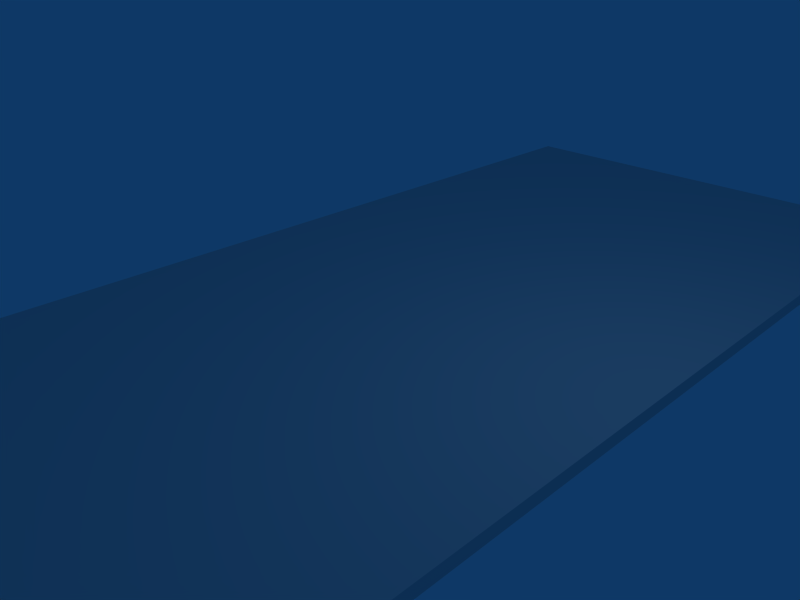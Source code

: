 # Source: table.blend  (saved by Blender 2.45.0; exported with 4.5.12 LTS)
import bpy
from mathutils import Matrix  # noqa: F401  (used for matrix-valued properties, if any)

bpy.ops.wm.read_factory_settings(use_empty=True)
scene = bpy.context.scene
scene.name = 'Scene'

# ---- collections
col_collection_1 = bpy.data.collections.new('Collection 1'); scene.collection.children.link(col_collection_1)

# ---- materials (node trees are filled in below, after node groups)
mat_material = bpy.data.materials.new('Material')
mat_material.alpha_threshold = 0.0
mat_material.roughness = 0.5
mat_material.line_color = (0.0, 0.0, 0.0, 1.0)

# ---- material node trees

# ---- world
world_world = bpy.data.worlds.new('World'); scene.world = world_world
world_world.color = (0.05656, 0.2208, 0.4)
world_world.use_sun_shadow = False
world_world.sun_shadow_jitter_overblur = 0.0
world_world.cycles.sampling_method = 'MANUAL'
world_world.cycles.sample_map_resolution = 256

# ---- cameras
cam_camera = bpy.data.cameras.new('Camera')
cam_camera.passepartout_alpha = 0.2
cam_camera.clip_end = 100.0
cam_camera.lens = 35.0
cam_camera.ortho_scale = 7.314
cam_camera.show_passepartout = False
cam_camera.show_safe_areas = True
cam_camera.dof.focus_distance = 0.0
cam_camera.dof.aperture_fstop = 128.0

# ---- lights
light_spot = bpy.data.lights.new('Spot', 'POINT')
light_spot.transmission_factor = 0.0
light_spot.cutoff_distance = 30.0
light_spot.energy = 100.0
light_spot.shadow_buffer_clip_start = 1.001
light_spot.shadow_soft_size = 1.0
light_spot.shadow_maximum_resolution = 0.006
light_spot.use_absolute_resolution = True
light_spot.cycles.use_multiple_importance_sampling = False

# ---- meshes
me_cube = bpy.data.meshes.new('Cube')
me_cube.from_pydata([(1.0, 1.0, -1.0), (1.0, -1.0, -1.0), (-1.0, -1.0, -1.0), (-1.0, 1.0, -1.0), (1.0, 1.0, 1.0), (1.0, -1.0, 1.0), (-1.0, -1.0, 1.0), (-1.0, 1.0, 1.0)], [], [(0, 1, 2, 3), (4, 7, 6, 5), (0, 4, 5, 1), (1, 5, 6, 2), (2, 6, 7, 3), (4, 0, 3, 7)])
me_cube.materials.append(mat_material)
me_cube.use_remesh_preserve_volume = False
me_cube.use_remesh_preserve_attributes = False
me_cube.use_mirror_vertex_groups = False
me_cube.update()
me_cube_004 = bpy.data.meshes.new('Cube.004')
me_cube_004.from_pydata([(0.04, 0.04, -3.0), (0.04, -0.04, -3.0), (-0.04, -0.04, -3.0), (-0.04, 0.04, -3.0), (0.09472, 0.08537, 1.0), (0.09472, -0.08537, 1.0), (-0.09472, -0.08537, 1.0), (-0.09472, 0.08537, 1.0)], [], [(0, 1, 2, 3), (4, 7, 6, 5), (0, 4, 5, 1), (1, 5, 6, 2), (2, 6, 7, 3), (4, 0, 3, 7)])
_uv = me_cube_004.uv_layers.new(name='UVTex')
_uv.uv.foreach_set('vector', [0.0, 1.0, 0.0, 0.0, 1.0, 0.0, 1.0, 1.0, 0.0, 1.0, 0.0, 0.0, 1.0, 0.0, 1.0, 1.0, 0.0, 1.0, 0.0, 0.0, 1.0, 0.0, 1.0, 1.0, 0.0, 1.0, 0.0, 0.0, 1.0, 0.0, 1.0, 1.0, 0.0, 1.0, 0.0, 0.0, 1.0, 0.0, 1.0, 1.0, 0.0, 1.0, 0.0, 0.0, 1.0, 0.0, 1.0, 1.0])
me_cube_004.use_remesh_preserve_volume = False
me_cube_004.use_remesh_preserve_attributes = False
me_cube_004.use_mirror_vertex_groups = False
me_cube_004.update()
me_cube_003 = bpy.data.meshes.new('Cube.003')
me_cube_003.from_pydata([(0.04, 0.04, -3.0), (0.04, -0.04, -3.0), (-0.04, -0.04, -3.0), (-0.04, 0.04, -3.0), (0.09472, 0.08537, 1.0), (0.09472, -0.08537, 1.0), (-0.09472, -0.08537, 1.0), (-0.09472, 0.08537, 1.0)], [], [(0, 1, 2, 3), (4, 7, 6, 5), (0, 4, 5, 1), (1, 5, 6, 2), (2, 6, 7, 3), (4, 0, 3, 7)])
_uv = me_cube_003.uv_layers.new(name='UVTex')
_uv.uv.foreach_set('vector', [0.0, 1.0, 0.0, 0.0, 1.0, 0.0, 1.0, 1.0, 0.0, 1.0, 0.0, 0.0, 1.0, 0.0, 1.0, 1.0, 0.0, 1.0, 0.0, 0.0, 1.0, 0.0, 1.0, 1.0, 0.0, 1.0, 0.0, 0.0, 1.0, 0.0, 1.0, 1.0, 0.0, 1.0, 0.0, 0.0, 1.0, 0.0, 1.0, 1.0, 0.0, 1.0, 0.0, 0.0, 1.0, 0.0, 1.0, 1.0])
me_cube_003.use_remesh_preserve_volume = False
me_cube_003.use_remesh_preserve_attributes = False
me_cube_003.use_mirror_vertex_groups = False
me_cube_003.update()
me_cube_002 = bpy.data.meshes.new('Cube.002')
me_cube_002.from_pydata([(0.04, 0.04, -3.0), (0.04, -0.04, -3.0), (-0.04, -0.04, -3.0), (-0.04, 0.04, -3.0), (0.09472, 0.08537, 1.0), (0.09472, -0.08537, 1.0), (-0.09472, -0.08537, 1.0), (-0.09472, 0.08537, 1.0)], [], [(0, 1, 2, 3), (4, 7, 6, 5), (0, 4, 5, 1), (1, 5, 6, 2), (2, 6, 7, 3), (4, 0, 3, 7)])
_uv = me_cube_002.uv_layers.new(name='UVTex')
_uv.uv.foreach_set('vector', [0.0, 1.0, 0.0, 0.0, 1.0, 0.0, 1.0, 1.0, 0.0, 1.0, 0.0, 0.0, 1.0, 0.0, 1.0, 1.0, 0.0, 1.0, 0.0, 0.0, 1.0, 0.0, 1.0, 1.0, 0.0, 1.0, 0.0, 0.0, 1.0, 0.0, 1.0, 1.0, 0.0, 1.0, 0.0, 0.0, 1.0, 0.0, 1.0, 1.0, 0.0, 1.0, 0.0, 0.0, 1.0, 0.0, 1.0, 1.0])
me_cube_002.use_remesh_preserve_volume = False
me_cube_002.use_remesh_preserve_attributes = False
me_cube_002.use_mirror_vertex_groups = False
me_cube_002.update()
me_cube_001 = bpy.data.meshes.new('Cube.001')
me_cube_001.from_pydata([(0.04, 0.04, -3.0), (0.04, -0.04, -3.0), (-0.04, -0.04, -3.0), (-0.04, 0.04, -3.0), (0.09472, 0.08537, 1.0), (0.09472, -0.08537, 1.0), (-0.09472, -0.08537, 1.0), (-0.09472, 0.08537, 1.0)], [], [(0, 1, 2, 3), (4, 7, 6, 5), (0, 4, 5, 1), (1, 5, 6, 2), (2, 6, 7, 3), (4, 0, 3, 7)])
_uv = me_cube_001.uv_layers.new(name='UVTex')
_uv.uv.foreach_set('vector', [0.0, 1.0, 0.0, 0.0, 1.0, 0.0, 1.0, 1.0, 0.0, 1.0, 0.0, 0.0, 1.0, 0.0, 1.0, 1.0, 0.0, 1.0, 0.0, 0.0, 1.0, 0.0, 1.0, 1.0, 0.0, 1.0, 0.0, 0.0, 1.0, 0.0, 1.0, 1.0, 0.0, 1.0, 0.0, 0.0, 1.0, 0.0, 1.0, 1.0, 0.0, 1.0, 0.0, 0.0, 1.0, 0.0, 1.0, 1.0])
me_cube_001.use_remesh_preserve_volume = False
me_cube_001.use_remesh_preserve_attributes = False
me_cube_001.use_mirror_vertex_groups = False
me_cube_001.update()

# ---- objects
ob_cube = bpy.data.objects.new('Cube', me_cube)
ob_cube_004 = bpy.data.objects.new('Cube.004', me_cube_004)
ob_cube_003 = bpy.data.objects.new('Cube.003', me_cube_003)
ob_cube_002 = bpy.data.objects.new('Cube.002', me_cube_002)
ob_cube_001 = bpy.data.objects.new('Cube.001', me_cube_001)
ob_lamp = bpy.data.objects.new('Lamp', light_spot)
ob_camera = bpy.data.objects.new('Camera', cam_camera)

# ---- transforms, parenting, visibility, modifiers, constraints
ob_cube.location = (0.0, 0.0, 0.0)
ob_cube.scale = (3.9, 9.219, -0.09837)
ob_cube.lock_rotations_4d = False
ob_cube.empty_display_type = 'ARROWS'
ob_cube.color = (0.0, 0.0, 0.0, 1.0)
ob_cube.lineart.crease_threshold = 0.0
ob_cube_004.parent = ob_cube
ob_cube_004.matrix_parent_inverse = Matrix(((0.2564, 0.0, 0.0, 0.0), (0.0, 0.1085, 0.0, 0.0), (0.0, 0.0, -10.17, 0.0), (0.0, 0.0, 0.0, 1.0)))
ob_cube_004.location = (3.473, -8.9, -1.1)
ob_cube_004.lock_rotations_4d = False
ob_cube_004.empty_display_type = 'ARROWS'
ob_cube_004.color = (0.0, 0.0, 0.0, 1.0)
ob_cube_004.lineart.crease_threshold = 0.0
ob_cube_003.parent = ob_cube
ob_cube_003.matrix_parent_inverse = Matrix(((0.2564, 0.0, 0.0, 0.0), (0.0, 0.1085, 0.0, 0.0), (0.0, 0.0, -10.17, 0.0), (0.0, 0.0, 0.0, 1.0)))
ob_cube_003.location = (-3.483, -8.9, -1.1)
ob_cube_003.lock_rotations_4d = False
ob_cube_003.empty_display_type = 'ARROWS'
ob_cube_003.color = (0.0, 0.0, 0.0, 1.0)
ob_cube_003.lineart.crease_threshold = 0.0
ob_cube_002.parent = ob_cube
ob_cube_002.matrix_parent_inverse = Matrix(((0.2564, 0.0, 0.0, 0.0), (0.0, 0.1085, 0.0, 0.0), (0.0, 0.0, -10.17, 0.0), (0.0, 0.0, 0.0, 1.0)))
ob_cube_002.location = (3.518, 8.885, -1.1)
ob_cube_002.lock_rotations_4d = False
ob_cube_002.empty_display_type = 'ARROWS'
ob_cube_002.color = (0.0, 0.0, 0.0, 1.0)
ob_cube_002.lineart.crease_threshold = 0.0
ob_cube_001.parent = ob_cube
ob_cube_001.matrix_parent_inverse = Matrix(((0.2564, 0.0, 0.0, 0.0), (0.0, 0.1085, 0.0, 0.0), (0.0, 0.0, -10.17, 0.0), (0.0, 0.0, 0.0, 1.0)))
ob_cube_001.location = (-3.6, 8.9, -1.1)
ob_cube_001.lock_rotations_4d = False
ob_cube_001.empty_display_type = 'ARROWS'
ob_cube_001.color = (0.0, 0.0, 0.0, 1.0)
ob_cube_001.lineart.crease_threshold = 0.0
ob_lamp.location = (4.076, 1.005, 5.904)
ob_lamp.rotation_euler = (0.6503, 0.05522, 1.866)
ob_lamp.lock_rotations_4d = False
ob_lamp.empty_display_type = 'ARROWS'
ob_lamp.color = (0.0, 0.0, 0.0, 0.0)
ob_lamp.lineart.crease_threshold = 0.0
ob_camera.location = (7.481, -6.508, 5.344)
ob_camera.rotation_euler = (1.109, 0.01082, 0.8149)
ob_camera.lock_rotations_4d = False
ob_camera.empty_display_type = 'ARROWS'
ob_camera.color = (0.0, 0.0, 0.0, 0.0)
ob_camera.display_type = 'WIRE'
ob_camera.lineart.crease_threshold = 0.0

# ---- collection membership
col_collection_1.objects.link(ob_cube)
col_collection_1.objects.link(ob_cube_004)
col_collection_1.objects.link(ob_cube_003)
col_collection_1.objects.link(ob_cube_002)
col_collection_1.objects.link(ob_cube_001)
col_collection_1.objects.link(ob_lamp)
col_collection_1.objects.link(ob_camera)

# ---- scene / render settings (as saved in the file)
scene.camera = ob_camera
scene.frame_start = 1; scene.frame_end = 250; scene.frame_set(1)
scene.render.engine = 'BLENDER_EEVEE_NEXT'
scene.render.image_settings.file_format = 'JPEG'
scene.render.image_settings.color_mode = 'RGB'
scene.render.image_settings.compression = 90
scene.render.resolution_x = 800
scene.render.resolution_y = 600
scene.render.pixel_aspect_x = 100.0
scene.render.pixel_aspect_y = 100.0
scene.render.fps = 25
scene.render.dither_intensity = 0.0
scene.render.use_compositing = False
scene.render.use_sequencer = False
scene.render.bake_margin = 2
scene.render.bake_bias = 0.0
scene.render.use_stamp_time = False
scene.render.use_stamp_date = False
scene.render.use_stamp_frame = False
scene.render.use_stamp_camera = False
scene.render.use_stamp_scene = False
scene.render.use_stamp_filename = False
scene.render.use_stamp_render_time = False
scene.render.stamp_font_size = 0
scene.cycles.use_denoising = False
scene.cycles.samples = 10
scene.cycles.sampling_pattern = 'TABULATED_SOBOL'
scene.cycles.light_sampling_threshold = 0.0
scene.cycles.use_adaptive_sampling = False
scene.cycles.use_light_tree = False
scene.cycles.blur_glossy = 0.0
scene.cycles.volume_bounces = 1
scene.cycles.pixel_filter_type = 'GAUSSIAN'
scene.cycles.sample_clamp_indirect = 0.0
scene.view_settings.view_transform = 'Raw'
bpy.context.view_layer.update()

